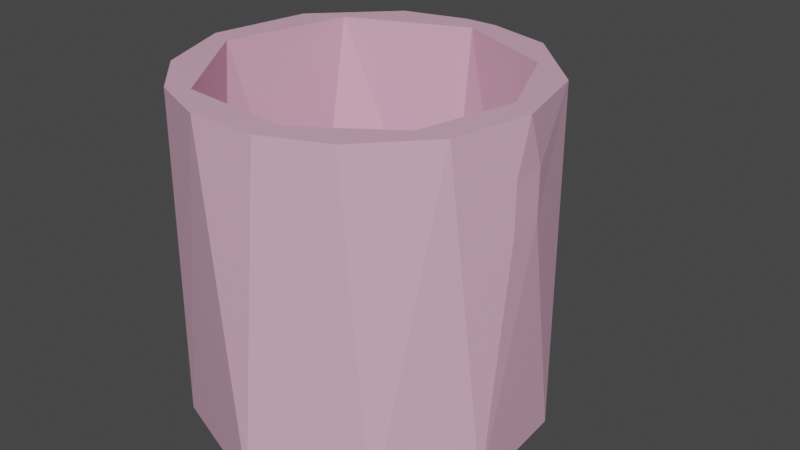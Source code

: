 # Source: Cup.blend  (saved by Blender 3.2.14; exported with 4.5.12 LTS)
import bpy
from mathutils import Matrix  # noqa: F401  (used for matrix-valued properties, if any)

bpy.ops.wm.read_factory_settings(use_empty=True)
scene = bpy.context.scene
scene.name = 'Scene'

# ---- collections
col_collection = bpy.data.collections.new('Collection'); scene.collection.children.link(col_collection)

# ---- materials (node trees are filled in below, after node groups)
mat_glass = bpy.data.materials.new('Glass')
mat_glass.use_transparent_shadow = False

# ---- material node trees
mat_glass.use_nodes = True; mat_glass.node_tree.nodes.clear()
_N = mat_glass.node_tree.nodes; _L = mat_glass.node_tree.links
n0 = _N.new('ShaderNodeBsdfPrincipled'); n0.name = 'Principled BSDF'; n0.location = (10, 300)
n0.distribution = 'GGX'
n0.subsurface_method = 'RANDOM_WALK_SKIN'
n0.inputs[0].default_value = (0.8, 0.4493, 0.5988, 1.0)
n0.inputs[2].default_value = 0.06693
n0.inputs[3].default_value = 1.45
n0.inputs[27].default_value = (0.0, 0.0, 0.0, 1.0)
n0.inputs[28].default_value = 1.0
n1 = _N.new('ShaderNodeOutputMaterial'); n1.name = 'Material Output'; n1.location = (300, 300)
_L.new(n0.outputs[0], n1.inputs[0])
n1.is_active_output = True

# ---- world
world_world = bpy.data.worlds.new('World'); scene.world = world_world
world_world.use_nodes = True; world_world.node_tree.nodes.clear()
_N = world_world.node_tree.nodes; _L = world_world.node_tree.links
n0 = _N.new('ShaderNodeOutputWorld'); n0.name = 'World Output'; n0.location = (300, 300)
n1 = _N.new('ShaderNodeBackground'); n1.name = 'Background'; n1.location = (10, 300)
n1.inputs[0].default_value = (0.05088, 0.05088, 0.05088, 1.0)
_L.new(n1.outputs[0], n0.inputs[0])
n0.is_active_output = True
world_world.color = (0.05088, 0.05088, 0.05088)
world_world.use_sun_shadow = False
world_world.sun_shadow_jitter_overblur = 0.0

# ---- meshes
me_cup = bpy.data.meshes.new('Cup')
me_cup.from_pydata([(0.08366, 0.9977, -1.0), (0.08366, 0.9977, 1.0), (0.4414, 0.9106, -1.0), (0.4684, 0.8974, 1.0), (0.9258, 0.4297, -1.0), (0.8866, 0.4843, 1.0), (0.975, -0.2575, -1.0), (1.001, -0.005144, 1.0), (0.6662, -0.7574, -1.0), (0.8924, -0.4704, 1.0), (0.561, -0.8296, 1.0), (0.03649, -1.021, -1.0), (0.2, -0.9824, 1.0), (-0.192, -0.9854, 1.0), (-0.6981, -0.7497, -1.0), (-0.5553, -0.8381, 1.0), (-0.8346, -0.563, 1.0), (-1.007, -0.1337, -1.0), (-1.011, -0.1039, 1.0), (-0.9126, 0.4464, -1.0), (-0.8994, 0.4734, 1.0), (-0.5122, 0.8765, -1.0), (-0.4863, 0.8916, 1.0), (-0.1124, 0.9956, -1.0), (-0.1124, 0.9956, 1.0), (0.01162, 0.8764, 1.0), (0.6258, 0.6094, 1.0), (0.859, 0.07431, 1.0), (0.7155, -0.4971, 1.0), (0.2362, -0.8302, 1.0), (-0.4364, -0.7727, 1.0), (-0.8645, -0.1543, 1.0), (-0.6784, 0.5771, 1.0), (0.5213, 0.6898, -0.8357), (0.8245, 0.2626, -0.8357), (0.7795, -0.4061, -0.8357), (0.2772, -0.8173, -0.8357), (-0.3065, -0.8193, -0.8357), (-0.7982, -0.3647, -0.8357), (-0.8022, 0.3874, -0.8357), (-0.1264, 0.88, -0.8357), (0.08366, 0.9977, -1.0), (0.08366, 0.9977, 1.0), (-0.1124, 0.9956, -1.0), (-0.1124, 0.9956, 1.0), (0.08366, 0.9977, 0.6944), (0.9906, 0.1104, 0.6944), (0.9927, -0.08564, 0.6944), (-0.1124, 0.9956, 0.6944), (0.08366, 0.9977, 0.6944), (-0.1124, 0.9956, 0.6944), (0.9906, 0.1104, 0.4113), (0.9927, -0.08564, 0.4113), (-0.1124, 0.9956, 0.4113), (-0.1124, 0.9956, 0.4113), (0.08366, 0.9977, 0.4113), (0.08366, 0.9977, 0.4113), (0.9906, 0.1104, 0.6944), (0.9927, -0.08564, 0.6944), (0.9906, 0.1104, 0.4113), (0.9927, -0.08564, 0.4113), (0.08366, 0.9977, 0.6944), (-0.1124, 0.9956, 0.6944), (0.08366, 0.9977, 0.6944), (-0.1124, 0.9956, 0.6944), (-0.1124, 0.9956, 0.4113), (-0.1124, 0.9956, 0.4113), (0.08366, 0.9977, 0.4113), (0.08366, 0.9977, 0.4113), (0.07751, 1.562, 0.6944), (-0.1185, 1.56, 0.6944), (0.07751, 1.562, 0.6944), (-0.1185, 1.56, 0.6944), (-0.1185, 1.56, 0.4113), (-0.1185, 1.56, 0.4113), (0.07751, 1.562, 0.4113), (0.07751, 1.562, 0.4113), (-0.1185, 1.56, 0.4113), (0.07751, 1.562, 0.4113), (-0.1185, 1.56, 0.4113), (0.07751, 1.562, 0.4113), (-0.1185, 1.56, 0.4113), (0.07751, 1.562, 0.4113), (-0.1154, 1.278, 0.6944), (0.08058, 1.28, 0.6944), (-0.1154, 1.278, 0.6944), (0.08058, 1.28, 0.4113), (0.08058, 1.28, 0.6944), (0.08058, 1.28, 0.4113), (-0.1154, 1.278, 0.4113), (-0.1154, 1.278, 0.4113), (-0.1185, 1.56, -0.3991), (-0.1185, 1.56, -0.3991), (0.07751, 1.562, -0.3991), (0.07751, 1.562, -0.3991), (-0.1185, 1.56, -0.3991), (0.07751, 1.562, -0.3991), (-0.1185, 1.56, -0.3991), (0.07751, 1.562, -0.3991), (-0.1185, 1.56, -0.3991), (0.07751, 1.562, -0.3991), (0.08058, 1.28, -0.3991), (0.08058, 1.28, -0.3991), (-0.1154, 1.278, -0.3991), (-0.1154, 1.278, -0.3991), (-0.1185, 1.56, 0.006098), (-0.1154, 1.278, -0.1789), (-0.1154, 1.278, -0.1789), (0.08058, 1.28, -0.1789), (0.08058, 1.28, -0.1789), (0.08382, 0.9837, -0.3991), (0.08382, 0.9837, -0.3991), (-0.1122, 0.9815, -0.3991), (-0.1122, 0.9815, -0.3991), (-0.1122, 0.9815, -0.1789), (-0.1122, 0.9815, -0.1789), (0.08382, 0.9837, -0.1789), (0.08382, 0.9837, -0.1789)], [], [(1, 3, 45), (7, 47, 46), (7, 9, 47), (0, 43, 41), (30, 13, 12, 29), (5, 27, 7), (16, 30, 31), (22, 32, 25), (16, 31, 18), (22, 25, 24), (10, 29, 12), (36, 29, 28, 35), (31, 39, 32), (32, 40, 25), (26, 34, 27), (30, 38, 31), (27, 34, 35), (27, 35, 28), (55, 41, 56), (24, 42, 44), (48, 44, 50), (56, 66, 68), (1, 49, 42), (50, 63, 64), (47, 9, 52), (46, 58, 57), (45, 3, 55), (9, 8, 6), (23, 54, 43), (55, 68, 67), (52, 59, 60), (51, 57, 59), (47, 60, 58), (85, 72, 70), (48, 64, 62), (53, 62, 65), (54, 65, 66), (49, 61, 63), (45, 67, 61), (73, 72, 74), (69, 76, 71), (76, 93, 94), (73, 90, 85, 70), (84, 69, 71), (66, 90, 89), (63, 87, 84), (67, 88, 86), (62, 83, 85), (101, 94, 93), (103, 91, 92), (93, 100, 98), (91, 99, 97), (75, 96, 93), (102, 110, 111), (81, 97, 99), (82, 98, 100), (78, 100, 96), (80, 93, 98), (77, 99, 95), (86, 109, 108), (89, 106, 107), (115, 113, 112), (116, 111, 110), (107, 114, 115), (104, 112, 113), (108, 117, 116), (5, 7, 46), (3, 25, 26), (22, 24, 48), (0, 23, 43), (17, 19, 21, 23, 0, 2, 4, 6, 8, 11, 14), (16, 15, 30), (32, 20, 18, 31), (27, 28, 9, 7), (10, 9, 28), (5, 3, 26), (10, 28, 29), (15, 13, 30), (3, 1, 25), (1, 24, 25), (22, 20, 32), (5, 26, 27), (37, 36, 35, 34, 33, 40, 39, 38), (31, 38, 39), (33, 26, 25, 40), (37, 30, 29, 36), (32, 39, 40), (49, 50, 44, 42), (26, 33, 34), (30, 37, 38), (2, 0, 55, 3), (55, 0, 41), (24, 1, 42), (48, 24, 44), (56, 54, 66), (1, 45, 49), (50, 49, 63), (22, 48, 53), (46, 47, 58), (5, 46, 51), (4, 2, 3, 5), (6, 4, 51, 52), (5, 51, 4), (11, 8, 10, 12), (52, 9, 6), (9, 10, 8), (14, 11, 13, 15), (12, 13, 11), (17, 14, 16, 18), (15, 16, 14), (19, 17, 18, 20), (21, 19, 20, 22), (23, 21, 22, 53), (41, 43, 54, 56), (60, 59, 57, 58), (23, 53, 54), (55, 56, 68), (69, 87, 86, 75), (52, 51, 59), (51, 46, 57), (47, 52, 60), (72, 83, 84, 71), (85, 83, 72), (76, 74, 72, 71), (48, 50, 64), (53, 48, 62), (54, 53, 65), (49, 45, 61), (45, 55, 67), (73, 70, 72), (69, 75, 76), (76, 75, 93), (105, 91, 104, 106, 90, 73), (84, 87, 69), (77, 95, 91, 105, 73), (73, 105, 91, 97, 79), (74, 92, 91, 105, 73), (90, 65, 62, 85), (66, 65, 90), (63, 61, 87), (89, 88, 68, 66), (84, 83, 64, 63), (67, 68, 88), (87, 61, 67, 86), (62, 64, 83), (94, 102, 103, 92), (101, 102, 94), (103, 104, 91), (93, 96, 100), (91, 95, 99), (75, 78, 96), (102, 101, 110), (81, 79, 97), (108, 101, 93, 75, 86), (117, 109, 107, 115), (82, 80, 98), (78, 82, 100), (112, 103, 102, 111), (80, 75, 93), (92, 74, 76, 94), (109, 88, 89, 107), (77, 81, 99), (86, 88, 109), (111, 117, 115, 112), (89, 90, 106), (115, 114, 113), (110, 101, 108, 116), (116, 117, 111), (107, 106, 114), (104, 103, 112), (114, 106, 104, 113), (108, 109, 117)])
_uv = me_cup.uv_layers.new(name='UVMap')
_uv.uv.foreach_set('vector', [1.0, 1.0, 0.9366, 1.0, 1.0, 0.9236, 0.7628, 1.0, 0.75, 0.9236, 0.7812, 0.9236, 0.7628, 1.0, 0.6868, 1.0, 0.75, 0.9236, 0.75, 0.49, 0.7032, 0.4854, 0.75, 0.49, 0.433, 1.0, 0.4838, 1.0, 0.5463, 1.0, 0.5584, 1.0, 0.8429, 1.0, 0.7773, 1.0, 0.7628, 1.0, 0.3588, 1.0, 0.433, 1.0, 0.2923, 1.0, 0.09307, 1.0, 0.1512, 1.0, 0.02081, 1.0, 0.3588, 1.0, 0.2923, 1.0, 0.2804, 1.0, 0.09307, 1.0, 0.02081, 1.0, 0.03125, 1.0, 0.6088, 1.0, 0.5584, 1.0, 0.5463, 1.0, 0.5664, 1.0, 0.5584, 1.0, 0.6673, 1.0, 0.6878, 1.0, 0.2923, 1.0, 0.192, 1.0, 0.1512, 1.0, 0.1512, 1.0, 0.04426, 1.0, 0.02081, 1.0, 0.8861, 1.0, 0.8126, 1.0, 0.7773, 1.0, 0.433, 1.0, 0.3327, 1.0, 0.2923, 1.0, 0.7773, 1.0, 0.8126, 1.0, 0.6878, 1.0, 0.7773, 1.0, 0.6878, 1.0, 0.6673, 1.0, 1.0, 0.8528, 1.0, 0.5, 1.0, 0.8528, 0.03125, 1.0, 0.0, 1.0, 0.03125, 1.0, 0.03125, 0.9236, 0.03125, 1.0, 0.03125, 0.9236, 0.0, 0.8528, 0.03125, 0.8528, 0.0, 0.8528, 1.0, 1.0, 1.0, 0.9236, 1.0, 1.0, 0.03125, 0.9236, 0.0, 0.9236, 0.03125, 0.9236, 0.75, 0.9236, 0.6868, 1.0, 0.75, 0.8528, 0.7812, 0.9236, 0.75, 0.9236, 0.7812, 0.9236, 1.0, 0.9236, 0.9366, 1.0, 1.0, 0.8528, 0.6868, 1.0, 0.6291, 0.5, 0.7227, 0.5, 0.03125, 0.5, 0.03125, 0.8528, 0.03125, 0.5, 1.0, 0.8528, 1.0, 0.8528, 1.0, 0.8528, 0.75, 0.8528, 0.7812, 0.8528, 0.75, 0.8528, 0.7812, 0.8528, 0.7812, 0.9236, 0.7812, 0.8528, 0.75, 0.9236, 0.75, 0.8528, 0.75, 0.9236, 0.03125, 0.9236, 0.03125, 0.9236, 0.03125, 0.9236, 0.03125, 0.9236, 0.03125, 0.9236, 0.03125, 0.9236, 0.03125, 0.8528, 0.03125, 0.9236, 0.03125, 0.8528, 0.03125, 0.8528, 0.03125, 0.8528, 0.03125, 0.8528, 1.0, 0.9236, 1.0, 0.9236, 1.0, 0.9236, 1.0, 0.9236, 1.0, 0.8528, 1.0, 0.9236, 0.03125, 0.8528, 0.03125, 0.9236, 0.03125, 0.8528, 1.0, 0.9236, 1.0, 0.8528, 1.0, 0.9236, 1.0, 0.8528, 1.0, 0.8528, 1.0, 0.8528, 0.03125, 0.8528, 0.03125, 0.8528, 0.03125, 0.9236, 0.03125, 0.9236, 1.0, 0.9236, 1.0, 0.9236, 1.0, 0.9236, 0.03125, 0.8528, 0.03125, 0.8528, 0.03125, 0.8528, 1.0, 0.9236, 1.0, 0.9236, 1.0, 0.9236, 0.0, 0.8528, 0.0, 0.8528, 0.0, 0.8528, 0.03125, 0.9236, 0.03125, 0.9236, 0.03125, 0.9236, 0.0, 0.8528, 0.0, 0.8528, 0.0, 0.8528, 0.03125, 0.8528, 0.03125, 0.8528, 0.03125, 0.8528, 0.0, 0.0, 0.0, 0.0, 0.0, 0.0, 0.0, 0.0, 0.0, 0.0, 0.0, 0.0, 0.0, 0.0, 0.0, 0.0, 0.0, 0.0, 0.0, 0.8528, 0.0, 0.8528, 0.0, 0.8528, 0.0, 0.0, 0.0, 0.0, 0.0, 0.0, 0.0, 0.0, 0.0, 0.0, 0.0, 0.0, 0.0, 0.0, 0.0, 0.0, 0.0, 0.0, 0.0, 0.0, 0.0, 0.0, 0.0, 0.0, 0.0, 0.0, 0.0, 0.0, 0.0, 0.0, 0.0, 0.8528, 0.0, 0.8528, 0.0, 0.8528, 0.03125, 0.8528, 0.03125, 0.8528, 0.03125, 0.8528, 0.03125, 0.8528, 0.03125, 0.8528, 0.03125, 0.8528, 0.0, 0.8528, 0.0, 0.8528, 0.0, 0.8528, 0.03125, 0.8528, 0.03125, 0.8528, 0.03125, 0.8528, 0.03125, 0.8528, 0.03125, 0.8528, 0.03125, 0.8528, 0.0, 0.8528, 0.0, 0.8528, 0.0, 0.8528, 0.8429, 1.0, 0.7628, 1.0, 0.7812, 0.9236, 0.9366, 1.0, 0.9816, 1.0, 0.8861, 1.0, 0.09307, 1.0, 0.03125, 1.0, 0.03125, 0.9236, 0.75, 0.49, 0.7032, 0.4854, 0.7032, 0.4854, 0.5186, 0.198, 0.5287, 0.3353, 0.6134, 0.4434, 0.7032, 0.4854, 0.75, 0.49, 0.8353, 0.4713, 0.9534, 0.3663, 0.9837, 0.2095, 0.9217, 0.08694, 0.7797, 0.01758, 0.6066, 0.06468, 0.3588, 1.0, 0.4213, 1.0, 0.433, 1.0, 0.1512, 1.0, 0.1866, 1.0, 0.2804, 1.0, 0.2923, 1.0, 0.7773, 1.0, 0.6673, 1.0, 0.6868, 1.0, 0.7628, 1.0, 0.6088, 1.0, 0.6868, 1.0, 0.6673, 1.0, 0.8429, 1.0, 0.9366, 1.0, 0.8861, 1.0, 0.6088, 1.0, 0.6673, 1.0, 0.5584, 1.0, 0.4213, 1.0, 0.4838, 1.0, 0.433, 1.0, 0.9366, 1.0, 1.0, 1.0, 0.9816, 1.0, 0.0, 1.0, 0.03125, 1.0, 0.02081, 1.0, 0.09307, 1.0, 0.1866, 1.0, 0.1512, 1.0, 0.8429, 1.0, 0.8861, 1.0, 0.7773, 1.0, 0.1885, 0.02392, 0.3461, 0.03321, 0.4638, 0.1618, 0.4685, 0.3407, 0.3764, 0.4502, 0.1983, 0.4751, 0.03403, 0.3324, 0.04662, 0.1337, 0.2923, 1.0, 0.3327, 1.0, 0.192, 1.0, 0.9103, 1.0, 0.8861, 1.0, 0.9816, 1.0, 0.991, 1.0, 0.4577, 1.0, 0.433, 1.0, 0.5584, 1.0, 0.5664, 1.0, 0.1512, 1.0, 0.192, 1.0, 0.04426, 1.0, 0.0, 0.9236, 0.03125, 0.9236, 0.03125, 1.0, 0.0, 1.0, 0.8861, 1.0, 0.9103, 1.0, 0.8126, 1.0, 0.433, 1.0, 0.4577, 1.0, 0.3327, 1.0, 0.9414, 0.5, 1.0, 0.5, 1.0, 0.8528, 0.9366, 1.0, 1.0, 0.8528, 1.0, 0.5, 1.0, 0.5, 0.03125, 1.0, 0.0, 1.0, 0.0, 1.0, 0.03125, 0.9236, 0.03125, 1.0, 0.03125, 1.0, 0.0, 0.8528, 0.03125, 0.8528, 0.03125, 0.8528, 1.0, 1.0, 1.0, 0.9236, 1.0, 0.9236, 0.03125, 0.9236, 0.0, 0.9236, 0.0, 0.9236, 0.09307, 1.0, 0.03125, 0.9236, 0.03125, 0.8528, 0.7812, 0.9236, 0.75, 0.9236, 0.75, 0.9236, 0.8429, 1.0, 0.7812, 0.9236, 0.7812, 0.8528, 0.8327, 0.5, 0.9414, 0.5, 0.9366, 1.0, 0.8429, 1.0, 0.7227, 0.5, 0.8327, 0.5, 0.7812, 0.8528, 0.75, 0.8528, 0.8429, 1.0, 0.7812, 0.8528, 0.8327, 0.5, 0.5202, 0.5, 0.6291, 0.5, 0.6088, 1.0, 0.5463, 1.0, 0.75, 0.8528, 0.6868, 1.0, 0.7227, 0.5, 0.6868, 1.0, 0.6088, 1.0, 0.6291, 0.5, 0.3952, 0.5, 0.5202, 0.5, 0.4838, 1.0, 0.4213, 1.0, 0.5463, 1.0, 0.4838, 1.0, 0.5202, 0.5, 0.2852, 0.5, 0.3952, 0.5, 0.3588, 1.0, 0.2804, 1.0, 0.4213, 1.0, 0.3588, 1.0, 0.3952, 0.5, 0.1914, 0.5, 0.2852, 0.5, 0.2804, 1.0, 0.1866, 1.0, 0.09785, 0.5, 0.1914, 0.5, 0.1866, 1.0, 0.09307, 1.0, 0.03125, 0.5, 0.09785, 0.5, 0.09307, 1.0, 0.03125, 0.8528, 0.0, 0.5, 0.03125, 0.5, 0.03125, 0.8528, 0.0, 0.8528, 0.75, 0.8528, 0.7812, 0.8528, 0.7812, 0.9236, 0.75, 0.9236, 0.03125, 0.5, 0.03125, 0.8528, 0.03125, 0.8528, 1.0, 0.8528, 1.0, 0.8528, 1.0, 0.8528, 1.0, 0.9236, 1.0, 0.9236, 1.0, 0.8528, 1.0, 0.8528, 0.75, 0.8528, 0.7812, 0.8528, 0.7812, 0.8528, 0.7812, 0.8528, 0.7812, 0.9236, 0.7812, 0.9236, 0.75, 0.9236, 0.75, 0.8528, 0.75, 0.8528, 0.03125, 0.9236, 0.03125, 0.9236, 0.0, 0.9236, 0.0, 0.9236, 0.03125, 0.9236, 0.03125, 0.9236, 0.03125, 0.9236, 0.0, 0.8528, 0.03125, 0.8528, 0.03125, 0.9236, 0.0, 0.9236, 0.03125, 0.9236, 0.03125, 0.9236, 0.03125, 0.9236, 0.03125, 0.8528, 0.03125, 0.9236, 0.03125, 0.9236, 0.03125, 0.8528, 0.03125, 0.8528, 0.03125, 0.8528, 1.0, 0.9236, 1.0, 0.9236, 1.0, 0.9236, 1.0, 0.9236, 1.0, 0.8528, 1.0, 0.8528, 0.03125, 0.8528, 0.03125, 0.9236, 0.03125, 0.9236, 1.0, 0.9236, 1.0, 0.8528, 1.0, 0.8528, 1.0, 0.8528, 1.0, 0.8528, 1.0, 0.8528, 0.03125, 0.8528, 0.03125, 0.8528, 0.03125, 0.8528, 0.03125, 0.8528, 0.03125, 0.8528, 0.03125, 0.8528, 1.0, 0.9236, 1.0, 0.9236, 1.0, 0.9236, 0.0, 0.0, 0.0, 0.0, 0.0, 0.0, 0.0, 0.0, 0.0, 0.0, 0.0, 0.0, 0.0, 0.0, 0.0, 0.0, 0.0, 0.0, 0.0, 0.0, 0.03125, 0.8528, 0.03125, 0.8528, 0.03125, 0.8528, 0.03125, 0.8528, 0.03125, 0.8528, 0.03125, 0.8528, 0.03125, 0.8528, 0.03125, 0.9236, 0.03125, 0.9236, 0.03125, 0.8528, 0.03125, 0.8528, 0.03125, 0.8528, 1.0, 0.9236, 1.0, 0.9236, 1.0, 0.9236, 0.03125, 0.8528, 0.0, 0.8528, 0.0, 0.8528, 0.03125, 0.8528, 0.0, 0.9236, 0.03125, 0.9236, 0.03125, 0.9236, 0.0, 0.9236, 0.0, 0.8528, 0.0, 0.8528, 0.0, 0.8528, 1.0, 0.9236, 1.0, 0.9236, 1.0, 0.8528, 1.0, 0.8528, 0.03125, 0.9236, 0.03125, 0.9236, 0.03125, 0.9236, 0.0, 0.8528, 0.0, 0.8528, 0.03125, 0.8528, 0.03125, 0.8528, 0.0, 0.8528, 0.0, 0.8528, 0.0, 0.8528, 0.03125, 0.8528, 0.03125, 0.8528, 0.03125, 0.8528, 0.0, 0.0, 0.0, 0.0, 0.0, 0.0, 0.0, 0.0, 0.0, 0.0, 0.0, 0.0, 0.0, 0.0, 0.0, 0.0, 0.0, 0.0, 0.0, 0.8528, 0.0, 0.8528, 0.0, 0.8528, 0.0, 0.0, 0.0, 0.0, 0.0, 0.0, 1.0, 0.8528, 1.0, 0.8528, 1.0, 0.8528, 1.0, 0.8528, 1.0, 0.8528, 0.0, 0.8528, 0.0, 0.8528, 0.03125, 0.8528, 0.03125, 0.8528, 0.0, 0.0, 0.0, 0.0, 0.0, 0.0, 0.0, 0.0, 0.0, 0.0, 0.0, 0.0, 0.03125, 0.8528, 0.03125, 0.8528, 0.0, 0.8528, 0.0, 0.8528, 0.0, 0.0, 0.0, 0.0, 0.0, 0.0, 0.03125, 0.8528, 0.03125, 0.8528, 0.0, 0.8528, 0.0, 0.8528, 0.0, 0.8528, 0.0, 0.8528, 0.03125, 0.8528, 0.03125, 0.8528, 0.0, 0.0, 0.0, 0.0, 0.0, 0.0, 0.0, 0.8528, 0.0, 0.8528, 0.0, 0.8528, 0.0, 0.8528, 0.0, 0.8528, 0.03125, 0.8528, 0.03125, 0.8528, 0.03125, 0.8528, 0.03125, 0.8528, 0.03125, 0.8528, 0.03125, 0.8528, 0.03125, 0.8528, 0.03125, 0.8528, 1.0, 0.8528, 1.0, 0.8528, 1.0, 0.8528, 1.0, 0.8528, 0.0, 0.8528, 0.0, 0.8528, 0.0, 0.8528, 0.03125, 0.8528, 0.03125, 0.8528, 0.03125, 0.8528, 0.03125, 0.8528, 0.03125, 0.8528, 0.03125, 0.8528, 0.03125, 0.8528, 0.03125, 0.8528, 0.03125, 0.8528, 0.03125, 0.8528, 0.0, 0.8528, 0.0, 0.8528, 0.0, 0.8528])
me_cup.materials.append(mat_glass)
me_cup.update()

# ---- objects
ob_cup = bpy.data.objects.new('Cup', me_cup)

# ---- transforms, parenting, visibility, modifiers, constraints
ob_cup.location = (0.0, 0.0, 0.0)

# ---- collection membership
col_collection.objects.link(ob_cup)

# ---- scene / render settings (as saved in the file)
scene.frame_start = 1; scene.frame_end = 250; scene.frame_set(1)
scene.render.engine = 'BLENDER_EEVEE_NEXT'
scene.cycles.sampling_pattern = 'TABULATED_SOBOL'
scene.cycles.use_light_tree = False
scene.view_settings.view_transform = 'Filmic'
bpy.context.view_layer.update()

# ---- added for rendering (the .blend has no active camera and no usable light): camera, sun
cam_auto = bpy.data.cameras.new('AutoCamera')
cam_auto.lens = 50.0
cam_auto.sensor_width = 36.0
cam_auto.clip_end = 1000.0
ob_auto_camera = bpy.data.objects.new('AutoCamera', cam_auto)
scene.collection.objects.link(ob_auto_camera)
ob_auto_camera.location = (3.5446, -3.98875, 2.8396)
ob_auto_camera.rotation_euler = (1.09748, -7.21219e-08, 0.694738)
scene.camera = ob_auto_camera
light_auto_sun = bpy.data.lights.new('AutoSun', 'SUN')
light_auto_sun.energy = 3.0
light_auto_sun.angle = 0.0523599
ob_auto_sun = bpy.data.objects.new('AutoSun', light_auto_sun)
scene.collection.objects.link(ob_auto_sun)
ob_auto_sun.rotation_euler = (0.872665, 0.174533, 0.523599)
bpy.context.view_layer.update()
